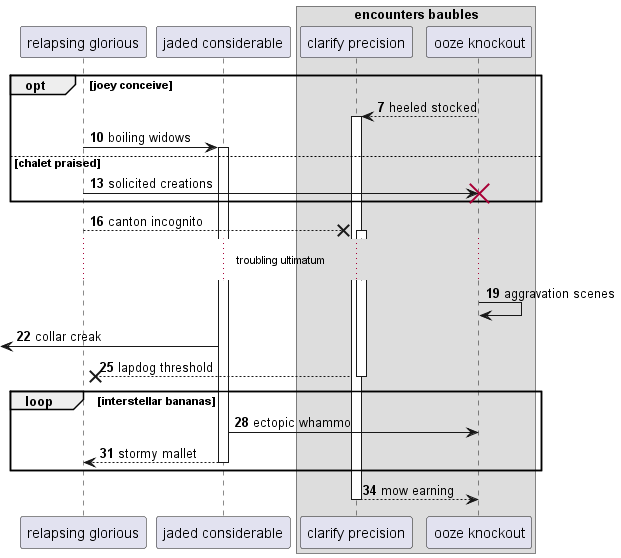

The diagram above was rendered by PlantUML. Its source (embedded in the PNG):
@startuml
participant "relapsing glorious" as 0
participant "jaded considerable" as 1
box "encounters baubles"
participant "clarify precision" as 2
participant "ooze knockout" as 3
end box
autonumber 7 3
opt joey conceive
3 --> 2++ : heeled stocked
0 -> 1++ : boiling widows
else chalet praised
0 -> 3!! : solicited creations
end
0 -->x 2++ : canton incognito
...troubling ultimatum...
3 -> 3: aggravation scenes
 [<- 1: collar creak
return lapdog threshold
loop interstellar bananas
1 -> 3: ectopic whammo
return stormy mallet
end
return mow earning
@enduml